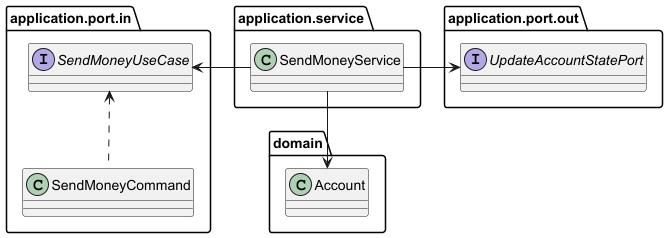

The diagram above was rendered by PlantUML. Its source (embedded in the PNG):
@startuml
'https://plantuml.com/class-diagram

set separator none

package "application.port.in" {
    interface usecase as "SendMoneyUseCase"
    class command as "SendMoneyCommand"

    usecase <.. command
}

package "application.service" {
    class service as "SendMoneyService"
}

package "domain" {
    class account as "Account"
}

package "application.port.out" {
    interface op as "UpdateAccountStatePort"
}

service -left-> usecase
service -down-> account
service -right-> op

@enduml